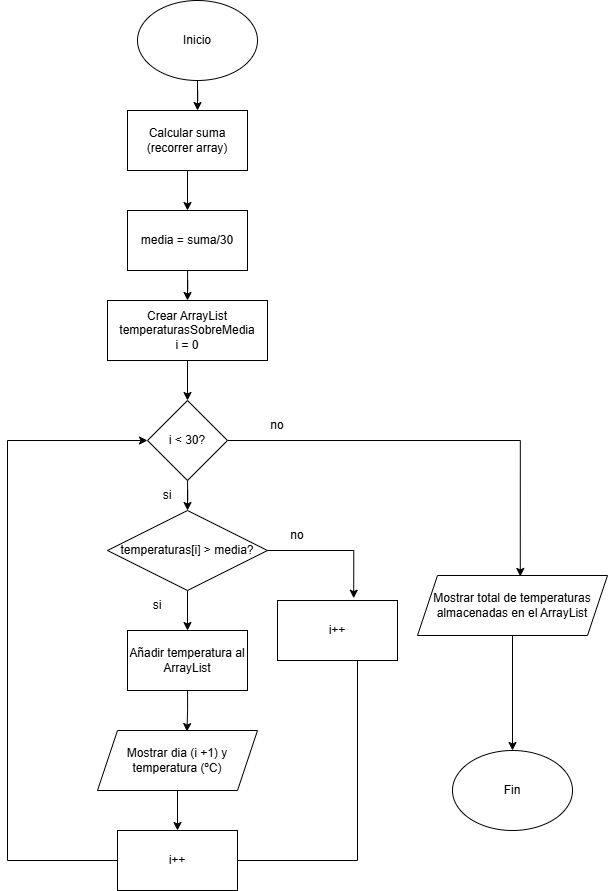

The diagram above was exported from draw.io. Its source (the exported page's mxGraphModel, read from the mxfile embedded in the PNG):
<mxGraphModel dx="1407" dy="904" grid="1" gridSize="10" guides="1" tooltips="1" connect="1" arrows="1" fold="1" page="1" pageScale="1" pageWidth="850" pageHeight="1100" math="0" shadow="0">
  <root>
    <mxCell id="0" />
    <mxCell id="1" parent="0" />
    <mxCell id="honF83MaXpxM26aloWGk-9" edge="1" parent="1" source="honF83MaXpxM26aloWGk-1" style="edgeStyle=orthogonalEdgeStyle;rounded=0;orthogonalLoop=1;jettySize=auto;html=1;entryX=0.5;entryY=0;entryDx=0;entryDy=0;">
      <mxGeometry relative="1" as="geometry">
        <mxPoint x="400" y="150" as="targetPoint" />
      </mxGeometry>
    </mxCell>
    <mxCell id="honF83MaXpxM26aloWGk-1" parent="1" style="ellipse;whiteSpace=wrap;html=1;" value="Inicio" vertex="1">
      <mxGeometry height="80" width="120" x="340" y="40" as="geometry" />
    </mxCell>
    <mxCell id="honF83MaXpxM26aloWGk-88" edge="1" parent="1" source="honF83MaXpxM26aloWGk-4" style="edgeStyle=orthogonalEdgeStyle;rounded=0;orthogonalLoop=1;jettySize=auto;html=1;entryX=0.5;entryY=0;entryDx=0;entryDy=0;" target="honF83MaXpxM26aloWGk-62">
      <mxGeometry relative="1" as="geometry" />
    </mxCell>
    <mxCell id="honF83MaXpxM26aloWGk-4" parent="1" style="shape=parallelogram;perimeter=parallelogramPerimeter;whiteSpace=wrap;html=1;fixedSize=1;" value="Mostrar total de temperaturas almacenadas en el ArrayList" vertex="1">
      <mxGeometry height="60" width="190" x="620" y="615" as="geometry" />
    </mxCell>
    <mxCell id="honF83MaXpxM26aloWGk-15" edge="1" parent="1" source="honF83MaXpxM26aloWGk-5" style="edgeStyle=orthogonalEdgeStyle;rounded=0;orthogonalLoop=1;jettySize=auto;html=1;entryX=0.5;entryY=0;entryDx=0;entryDy=0;" target="honF83MaXpxM26aloWGk-7">
      <mxGeometry relative="1" as="geometry" />
    </mxCell>
    <mxCell id="honF83MaXpxM26aloWGk-5" parent="1" style="rounded=0;whiteSpace=wrap;html=1;" value="Calcular suma&lt;div&gt;(recorrer array)&lt;/div&gt;" vertex="1">
      <mxGeometry height="60" width="120" x="330" y="150" as="geometry" />
    </mxCell>
    <mxCell id="honF83MaXpxM26aloWGk-65" edge="1" parent="1" source="honF83MaXpxM26aloWGk-7" style="edgeStyle=orthogonalEdgeStyle;rounded=0;orthogonalLoop=1;jettySize=auto;html=1;entryX=0.5;entryY=0;entryDx=0;entryDy=0;" target="honF83MaXpxM26aloWGk-18">
      <mxGeometry relative="1" as="geometry" />
    </mxCell>
    <mxCell id="honF83MaXpxM26aloWGk-7" parent="1" style="rounded=0;whiteSpace=wrap;html=1;" value="media = suma/30" vertex="1">
      <mxGeometry height="60" width="120" x="330" y="250" as="geometry" />
    </mxCell>
    <mxCell id="honF83MaXpxM26aloWGk-20" edge="1" parent="1" source="honF83MaXpxM26aloWGk-18" style="edgeStyle=orthogonalEdgeStyle;rounded=0;orthogonalLoop=1;jettySize=auto;html=1;entryX=0.5;entryY=0;entryDx=0;entryDy=0;" target="honF83MaXpxM26aloWGk-19">
      <mxGeometry relative="1" as="geometry" />
    </mxCell>
    <mxCell id="honF83MaXpxM26aloWGk-18" parent="1" style="rounded=0;whiteSpace=wrap;html=1;" value="Crear ArrayList temperaturasSobreMedia&lt;br&gt;i = 0" vertex="1">
      <mxGeometry height="60" width="160" x="310" y="340" as="geometry" />
    </mxCell>
    <mxCell id="honF83MaXpxM26aloWGk-67" edge="1" parent="1" source="honF83MaXpxM26aloWGk-19" style="edgeStyle=orthogonalEdgeStyle;rounded=0;orthogonalLoop=1;jettySize=auto;html=1;entryX=0.5;entryY=0;entryDx=0;entryDy=0;" target="honF83MaXpxM26aloWGk-66">
      <mxGeometry relative="1" as="geometry" />
    </mxCell>
    <mxCell id="honF83MaXpxM26aloWGk-19" parent="1" style="rhombus;whiteSpace=wrap;html=1;" value="i &amp;lt; 30?" vertex="1">
      <mxGeometry height="80" width="80" x="350" y="440" as="geometry" />
    </mxCell>
    <mxCell id="honF83MaXpxM26aloWGk-78" edge="1" parent="1" source="honF83MaXpxM26aloWGk-33" style="edgeStyle=orthogonalEdgeStyle;rounded=0;orthogonalLoop=1;jettySize=auto;html=1;entryX=0.5;entryY=0;entryDx=0;entryDy=0;" target="honF83MaXpxM26aloWGk-36">
      <mxGeometry relative="1" as="geometry" />
    </mxCell>
    <mxCell id="honF83MaXpxM26aloWGk-33" parent="1" style="shape=parallelogram;perimeter=parallelogramPerimeter;whiteSpace=wrap;html=1;fixedSize=1;" value="Mostrar dia (i +1) y temperatura (ºC)" vertex="1">
      <mxGeometry height="60" width="160" x="300" y="770" as="geometry" />
    </mxCell>
    <mxCell id="honF83MaXpxM26aloWGk-36" parent="1" style="rounded=0;whiteSpace=wrap;html=1;" value="i++" vertex="1">
      <mxGeometry height="60" width="120" x="320" y="870" as="geometry" />
    </mxCell>
    <mxCell id="honF83MaXpxM26aloWGk-62" parent="1" style="ellipse;whiteSpace=wrap;html=1;" value="Fin" vertex="1">
      <mxGeometry height="80" width="120" x="655" y="790" as="geometry" />
    </mxCell>
    <mxCell id="honF83MaXpxM26aloWGk-73" edge="1" parent="1" source="honF83MaXpxM26aloWGk-66" style="edgeStyle=orthogonalEdgeStyle;rounded=0;orthogonalLoop=1;jettySize=auto;html=1;" target="honF83MaXpxM26aloWGk-72">
      <mxGeometry relative="1" as="geometry" />
    </mxCell>
    <mxCell id="honF83MaXpxM26aloWGk-66" parent="1" style="rhombus;whiteSpace=wrap;html=1;" value="temperaturas[i] &amp;gt; media?" vertex="1">
      <mxGeometry height="80" width="160" x="310" y="550" as="geometry" />
    </mxCell>
    <mxCell id="honF83MaXpxM26aloWGk-68" parent="1" style="text;html=1;whiteSpace=wrap;strokeColor=none;fillColor=none;align=center;verticalAlign=middle;rounded=0;" value="si" vertex="1">
      <mxGeometry height="30" width="60" x="340" y="520" as="geometry" />
    </mxCell>
    <mxCell id="honF83MaXpxM26aloWGk-70" edge="1" parent="1" source="honF83MaXpxM26aloWGk-19" style="edgeStyle=orthogonalEdgeStyle;rounded=0;orthogonalLoop=1;jettySize=auto;html=1;entryX=0.541;entryY=0.016;entryDx=0;entryDy=0;entryPerimeter=0;" target="honF83MaXpxM26aloWGk-4">
      <mxGeometry relative="1" as="geometry" />
    </mxCell>
    <mxCell id="honF83MaXpxM26aloWGk-71" parent="1" style="text;html=1;whiteSpace=wrap;strokeColor=none;fillColor=none;align=center;verticalAlign=middle;rounded=0;" value="no" vertex="1">
      <mxGeometry height="30" width="60" x="450" y="450" as="geometry" />
    </mxCell>
    <mxCell id="honF83MaXpxM26aloWGk-72" parent="1" style="rounded=0;whiteSpace=wrap;html=1;" value="Añadir temperatura al ArrayList" vertex="1">
      <mxGeometry height="60" width="120" x="330" y="670" as="geometry" />
    </mxCell>
    <mxCell id="honF83MaXpxM26aloWGk-74" parent="1" style="text;html=1;whiteSpace=wrap;strokeColor=none;fillColor=none;align=center;verticalAlign=middle;rounded=0;" value="si" vertex="1">
      <mxGeometry height="30" width="60" x="330" y="630" as="geometry" />
    </mxCell>
    <mxCell id="honF83MaXpxM26aloWGk-75" edge="1" parent="1" source="honF83MaXpxM26aloWGk-72" style="edgeStyle=orthogonalEdgeStyle;rounded=0;orthogonalLoop=1;jettySize=auto;html=1;entryX=0.559;entryY=0.018;entryDx=0;entryDy=0;entryPerimeter=0;" target="honF83MaXpxM26aloWGk-33">
      <mxGeometry relative="1" as="geometry" />
    </mxCell>
    <mxCell id="honF83MaXpxM26aloWGk-80" parent="1" style="rounded=0;whiteSpace=wrap;html=1;" value="i++" vertex="1">
      <mxGeometry height="60" width="120" x="480" y="640" as="geometry" />
    </mxCell>
    <mxCell id="honF83MaXpxM26aloWGk-81" edge="1" parent="1" source="honF83MaXpxM26aloWGk-66" style="edgeStyle=orthogonalEdgeStyle;rounded=0;orthogonalLoop=1;jettySize=auto;html=1;entryX=0.635;entryY=-0.038;entryDx=0;entryDy=0;entryPerimeter=0;" target="honF83MaXpxM26aloWGk-80">
      <mxGeometry relative="1" as="geometry" />
    </mxCell>
    <mxCell id="honF83MaXpxM26aloWGk-82" parent="1" style="text;html=1;whiteSpace=wrap;strokeColor=none;fillColor=none;align=center;verticalAlign=middle;rounded=0;" value="no" vertex="1">
      <mxGeometry height="30" width="60" x="470" y="560" as="geometry" />
    </mxCell>
    <mxCell id="honF83MaXpxM26aloWGk-85" edge="1" parent="1" source="honF83MaXpxM26aloWGk-36" style="endArrow=classic;html=1;rounded=0;exitX=0;exitY=0.5;exitDx=0;exitDy=0;entryX=0;entryY=0.5;entryDx=0;entryDy=0;" target="honF83MaXpxM26aloWGk-19" value="">
      <mxGeometry height="50" relative="1" width="50" as="geometry">
        <Array as="points">
          <mxPoint x="210" y="900" />
          <mxPoint x="210" y="480" />
        </Array>
        <mxPoint x="160" y="880" as="sourcePoint" />
        <mxPoint x="210" y="470" as="targetPoint" />
      </mxGeometry>
    </mxCell>
    <mxCell id="honF83MaXpxM26aloWGk-89" edge="1" parent="1" style="endArrow=none;html=1;rounded=0;" value="">
      <mxGeometry height="50" relative="1" width="50" as="geometry">
        <Array as="points">
          <mxPoint x="560" y="900" />
        </Array>
        <mxPoint x="440" y="900" as="sourcePoint" />
        <mxPoint x="560" y="700" as="targetPoint" />
      </mxGeometry>
    </mxCell>
  </root>
</mxGraphModel>